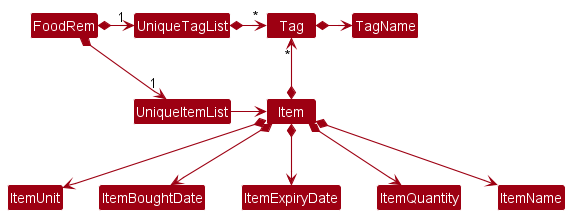

The diagram above was rendered by PlantUML. Its source (embedded in the PNG):
@startuml
!include style.puml
skinparam arrowThickness 1.1
skinparam arrowColor MODEL_COLOR
skinparam classBackgroundColor MODEL_COLOR

FoodRem *-right-> "1" UniqueItemList
FoodRem *-right-> "1" UniqueTagList
UniqueTagList -[hidden]down- UniqueItemList
UniqueTagList -[hidden]down- UniqueItemList

UniqueTagList *-right-> "*" Tag
UniqueItemList -right-> Item

Item *-up-> "*" Tag

Item *--> ItemUnit
Item *--> ItemBoughtDate
Item *--> ItemExpiryDate
Item *--> ItemQuantity
Item *--> ItemName
Tag *-right--> TagName

@enduml